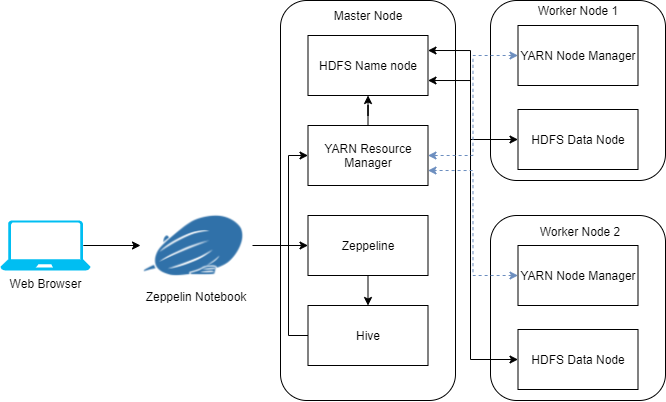

The diagram above was exported from draw.io. Its source (the exported page's mxGraphModel, read from the mxfile embedded in the PNG):
<mxGraphModel dx="1422" dy="774" grid="1" gridSize="10" guides="1" tooltips="1" connect="1" arrows="1" fold="1" page="1" pageScale="1" pageWidth="850" pageHeight="1100" math="0" shadow="0">
  <root>
    <mxCell id="0" />
    <mxCell id="1" parent="0" />
    <mxCell id="nmNZ_i0F_XUccliLlA1K-23" value="" style="rounded=1;whiteSpace=wrap;html=1;" vertex="1" parent="1">
      <mxGeometry x="610" y="205" width="175" height="180" as="geometry" />
    </mxCell>
    <mxCell id="nmNZ_i0F_XUccliLlA1K-19" value="" style="rounded=1;whiteSpace=wrap;html=1;" vertex="1" parent="1">
      <mxGeometry x="610" y="420" width="175" height="185" as="geometry" />
    </mxCell>
    <mxCell id="nmNZ_i0F_XUccliLlA1K-7" value="" style="rounded=1;whiteSpace=wrap;html=1;" vertex="1" parent="1">
      <mxGeometry x="400" y="205" width="175" height="400" as="geometry" />
    </mxCell>
    <mxCell id="nmNZ_i0F_XUccliLlA1K-15" style="edgeStyle=orthogonalEdgeStyle;rounded=0;orthogonalLoop=1;jettySize=auto;html=1;exitX=1;exitY=0.5;exitDx=0;exitDy=0;entryX=0;entryY=0.5;entryDx=0;entryDy=0;" edge="1" parent="1" source="nmNZ_i0F_XUccliLlA1K-4" target="nmNZ_i0F_XUccliLlA1K-10">
      <mxGeometry relative="1" as="geometry" />
    </mxCell>
    <mxCell id="nmNZ_i0F_XUccliLlA1K-4" value="Zeppelin Notebook" style="shape=image;verticalLabelPosition=bottom;labelBackgroundColor=#ffffff;verticalAlign=top;aspect=fixed;imageAspect=0;image=https://www.ibm.com/support/pages/system/files/inline-images/68589242-6870-4ea8-a6e8-38e64f28f25d/resource/BLOGS_UPLOADED_IMAGES/zep4.png;" vertex="1" parent="1">
      <mxGeometry x="260" y="412.06" width="112" height="75.88" as="geometry" />
    </mxCell>
    <mxCell id="nmNZ_i0F_XUccliLlA1K-42" style="edgeStyle=orthogonalEdgeStyle;rounded=0;orthogonalLoop=1;jettySize=auto;html=1;exitX=0.92;exitY=0.5;exitDx=0;exitDy=0;exitPerimeter=0;entryX=0;entryY=0.5;entryDx=0;entryDy=0;startArrow=none;startFill=0;" edge="1" parent="1" source="nmNZ_i0F_XUccliLlA1K-5" target="nmNZ_i0F_XUccliLlA1K-4">
      <mxGeometry relative="1" as="geometry" />
    </mxCell>
    <mxCell id="nmNZ_i0F_XUccliLlA1K-5" value="Web Browser" style="verticalLabelPosition=bottom;html=1;verticalAlign=top;align=center;strokeColor=none;fillColor=#00BEF2;shape=mxgraph.azure.laptop;pointerEvents=1;" vertex="1" parent="1">
      <mxGeometry x="120" y="425" width="90" height="50" as="geometry" />
    </mxCell>
    <mxCell id="nmNZ_i0F_XUccliLlA1K-8" value="HDFS Name node" style="rounded=0;whiteSpace=wrap;html=1;" vertex="1" parent="1">
      <mxGeometry x="427.5" y="240" width="120" height="60" as="geometry" />
    </mxCell>
    <mxCell id="nmNZ_i0F_XUccliLlA1K-17" style="edgeStyle=orthogonalEdgeStyle;rounded=0;orthogonalLoop=1;jettySize=auto;html=1;exitX=0.5;exitY=0;exitDx=0;exitDy=0;" edge="1" parent="1" source="nmNZ_i0F_XUccliLlA1K-9" target="nmNZ_i0F_XUccliLlA1K-8">
      <mxGeometry relative="1" as="geometry" />
    </mxCell>
    <mxCell id="nmNZ_i0F_XUccliLlA1K-9" value="YARN Resource Manager" style="rounded=0;whiteSpace=wrap;html=1;" vertex="1" parent="1">
      <mxGeometry x="427.5" y="330" width="120" height="60" as="geometry" />
    </mxCell>
    <mxCell id="nmNZ_i0F_XUccliLlA1K-13" style="edgeStyle=orthogonalEdgeStyle;rounded=0;orthogonalLoop=1;jettySize=auto;html=1;exitX=0.5;exitY=1;exitDx=0;exitDy=0;entryX=0.5;entryY=0;entryDx=0;entryDy=0;" edge="1" parent="1" source="nmNZ_i0F_XUccliLlA1K-10" target="nmNZ_i0F_XUccliLlA1K-11">
      <mxGeometry relative="1" as="geometry" />
    </mxCell>
    <mxCell id="nmNZ_i0F_XUccliLlA1K-10" value="Zeppeline" style="rounded=0;whiteSpace=wrap;html=1;" vertex="1" parent="1">
      <mxGeometry x="427.5" y="420" width="120" height="60" as="geometry" />
    </mxCell>
    <mxCell id="nmNZ_i0F_XUccliLlA1K-16" style="edgeStyle=orthogonalEdgeStyle;rounded=0;orthogonalLoop=1;jettySize=auto;html=1;exitX=0;exitY=0.5;exitDx=0;exitDy=0;entryX=0;entryY=0.5;entryDx=0;entryDy=0;" edge="1" parent="1" source="nmNZ_i0F_XUccliLlA1K-11" target="nmNZ_i0F_XUccliLlA1K-9">
      <mxGeometry relative="1" as="geometry">
        <Array as="points">
          <mxPoint x="408" y="540" />
          <mxPoint x="408" y="360" />
        </Array>
      </mxGeometry>
    </mxCell>
    <mxCell id="nmNZ_i0F_XUccliLlA1K-11" value="Hive" style="rounded=0;whiteSpace=wrap;html=1;" vertex="1" parent="1">
      <mxGeometry x="427.5" y="510" width="120" height="60" as="geometry" />
    </mxCell>
    <mxCell id="nmNZ_i0F_XUccliLlA1K-33" style="edgeStyle=orthogonalEdgeStyle;rounded=0;orthogonalLoop=1;jettySize=auto;html=1;exitX=0;exitY=0.5;exitDx=0;exitDy=0;entryX=1;entryY=0.75;entryDx=0;entryDy=0;startArrow=classic;startFill=1;" edge="1" parent="1" source="nmNZ_i0F_XUccliLlA1K-20" target="nmNZ_i0F_XUccliLlA1K-8">
      <mxGeometry relative="1" as="geometry">
        <Array as="points">
          <mxPoint x="590" y="564" />
          <mxPoint x="590" y="285" />
        </Array>
      </mxGeometry>
    </mxCell>
    <mxCell id="nmNZ_i0F_XUccliLlA1K-20" value="HDFS Data Node" style="rounded=0;whiteSpace=wrap;html=1;" vertex="1" parent="1">
      <mxGeometry x="637.5" y="534" width="120" height="60" as="geometry" />
    </mxCell>
    <mxCell id="nmNZ_i0F_XUccliLlA1K-40" style="edgeStyle=orthogonalEdgeStyle;rounded=0;orthogonalLoop=1;jettySize=auto;html=1;exitX=0;exitY=0.5;exitDx=0;exitDy=0;entryX=1;entryY=0.75;entryDx=0;entryDy=0;dashed=1;startArrow=classic;startFill=1;fillColor=#dae8fc;strokeColor=#6c8ebf;" edge="1" parent="1" source="nmNZ_i0F_XUccliLlA1K-22" target="nmNZ_i0F_XUccliLlA1K-9">
      <mxGeometry relative="1" as="geometry" />
    </mxCell>
    <mxCell id="nmNZ_i0F_XUccliLlA1K-22" value="YARN Node Manager" style="rounded=0;whiteSpace=wrap;html=1;" vertex="1" parent="1">
      <mxGeometry x="637.5" y="450" width="120" height="60" as="geometry" />
    </mxCell>
    <mxCell id="nmNZ_i0F_XUccliLlA1K-32" style="edgeStyle=orthogonalEdgeStyle;rounded=0;orthogonalLoop=1;jettySize=auto;html=1;exitX=0;exitY=0.5;exitDx=0;exitDy=0;entryX=1;entryY=0.25;entryDx=0;entryDy=0;startArrow=classic;startFill=1;" edge="1" parent="1" source="nmNZ_i0F_XUccliLlA1K-24" target="nmNZ_i0F_XUccliLlA1K-8">
      <mxGeometry relative="1" as="geometry">
        <Array as="points">
          <mxPoint x="590" y="344" />
          <mxPoint x="590" y="255" />
        </Array>
      </mxGeometry>
    </mxCell>
    <mxCell id="nmNZ_i0F_XUccliLlA1K-24" value="HDFS Data Node" style="rounded=0;whiteSpace=wrap;html=1;" vertex="1" parent="1">
      <mxGeometry x="637.5" y="314" width="120" height="60" as="geometry" />
    </mxCell>
    <mxCell id="nmNZ_i0F_XUccliLlA1K-41" style="edgeStyle=orthogonalEdgeStyle;rounded=0;orthogonalLoop=1;jettySize=auto;html=1;exitX=0;exitY=0.5;exitDx=0;exitDy=0;entryX=1;entryY=0.5;entryDx=0;entryDy=0;dashed=1;startArrow=classic;startFill=1;fillColor=#dae8fc;strokeColor=#6c8ebf;" edge="1" parent="1" source="nmNZ_i0F_XUccliLlA1K-25" target="nmNZ_i0F_XUccliLlA1K-9">
      <mxGeometry relative="1" as="geometry" />
    </mxCell>
    <mxCell id="nmNZ_i0F_XUccliLlA1K-25" value="YARN Node Manager" style="rounded=0;whiteSpace=wrap;html=1;" vertex="1" parent="1">
      <mxGeometry x="637.5" y="230" width="120" height="60" as="geometry" />
    </mxCell>
    <mxCell id="nmNZ_i0F_XUccliLlA1K-27" value="Worker Node 2" style="text;html=1;strokeColor=none;fillColor=none;align=center;verticalAlign=middle;whiteSpace=wrap;rounded=0;" vertex="1" parent="1">
      <mxGeometry x="650" y="425.88" width="100" height="20" as="geometry" />
    </mxCell>
    <mxCell id="nmNZ_i0F_XUccliLlA1K-28" value="Worker Node 1&lt;span style=&quot;color: rgba(0 , 0 , 0 , 0) ; font-family: monospace ; font-size: 0px&quot;&gt;%3CmxGraphModel%3E%3Croot%3E%3CmxCell%20id%3D%220%22%2F%3E%3CmxCell%20id%3D%221%22%20parent%3D%220%22%2F%3E%3CmxCell%20id%3D%222%22%20value%3D%22Worker%20Node%202%22%20style%3D%22text%3Bhtml%3D1%3BstrokeColor%3Dnone%3BfillColor%3Dnone%3Balign%3Dcenter%3BverticalAlign%3Dmiddle%3BwhiteSpace%3Dwrap%3Brounded%3D0%3B%22%20vertex%3D%221%22%20parent%3D%221%22%3E%3CmxGeometry%20x%3D%22650%22%20y%3D%22425.88%22%20width%3D%22100%22%20height%3D%2220%22%20as%3D%22geometry%22%2F%3E%3C%2FmxCell%3E%3C%2Froot%3E%3C%2FmxGraphModel%3E&lt;/span&gt;" style="text;html=1;strokeColor=none;fillColor=none;align=center;verticalAlign=middle;whiteSpace=wrap;rounded=0;" vertex="1" parent="1">
      <mxGeometry x="647.5" y="205" width="100" height="20" as="geometry" />
    </mxCell>
    <mxCell id="nmNZ_i0F_XUccliLlA1K-29" value="Master Node&lt;span style=&quot;color: rgba(0 , 0 , 0 , 0) ; font-family: monospace ; font-size: 0px&quot;&gt;%3CmxGraphModel%3E%3Croot%3E%3CmxCell%20id%3D%220%22%2F%3E%3CmxCell%20id%3D%221%22%20parent%3D%220%22%2F%3E%3CmxCell%20id%3D%222%22%20value%3D%22Worker%20Node%202%22%20style%3D%22text%3Bhtml%3D1%3BstrokeColor%3Dnone%3BfillColor%3Dnone%3Balign%3Dcenter%3BverticalAlign%3Dmiddle%3BwhiteSpace%3Dwrap%3Brounded%3D0%3B%22%20vertex%3D%221%22%20parent%3D%221%22%3E%3CmxGeometry%20x%3D%22650%22%20y%3D%22425.88%22%20width%3D%22100%22%20height%3D%2220%22%20as%3D%22geometry%22%2F%3E%3C%2FmxCell%3E%3C%2Froot%3E%3C%2FmxGraphModel%3E&lt;/span&gt;" style="text;html=1;strokeColor=none;fillColor=none;align=center;verticalAlign=middle;whiteSpace=wrap;rounded=0;" vertex="1" parent="1">
      <mxGeometry x="437.5" y="210" width="100" height="20" as="geometry" />
    </mxCell>
  </root>
</mxGraphModel>